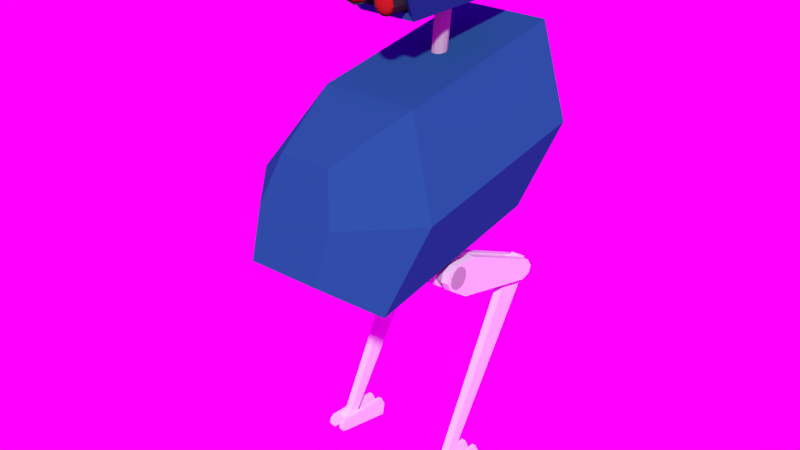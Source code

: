 # Source: Placelv2.blend  (saved by Blender 2.75.0; exported with 4.5.12 LTS)
import bpy
from mathutils import Matrix  # noqa: F401  (used for matrix-valued properties, if any)

bpy.ops.wm.read_factory_settings(use_empty=True)
scene = bpy.context.scene
scene.name = 'Scene'

# ---- collections
col_collection_1 = bpy.data.collections.new('Collection 1'); scene.collection.children.link(col_collection_1)

# ---- images (referenced by path relative to the original .blend; pixels are not part of the script)
import os
ASSET_DIR = os.environ.get("B2B_ASSET_DIR", "")  # directory of the original .blend (textures are referenced by path, not embedded)
HERE = os.path.dirname(os.path.abspath(__file__))  # packed textures are extracted next to this script under _unpacked/

def load_image(name, relpath, width, height, colorspace="sRGB"):
    """Load a texture the original file referenced (path relative to the .blend, or extracted next to this script)."""
    p = next((c for c in (os.path.join(HERE, relpath), os.path.join(ASSET_DIR, relpath)) if relpath and os.path.exists(c)), "")
    if p:
        img = bpy.data.images.load(p, check_existing=True)
        img.name = name
    else:  # same state as the original file: an image datablock whose file is absent (Cycles renders it pink)
        img = bpy.data.images.new(name, width, height)
        img.source = "FILE"
        img.filepath = "//" + (relpath or name)
    img.colorspace_settings.name = colorspace
    return img
img_07_hdr = load_image('07.hdr', '07.hdr', 1024, 1024, 'Linear Rec.709')

# ---- materials (node trees are filled in below, after node groups)
mat_lens = bpy.data.materials.new('Lens')
mat_lens.alpha_threshold = 0.0
mat_lens.roughness = 0.5
mat_dark = bpy.data.materials.new('Dark')
mat_dark.alpha_threshold = 0.0
mat_dark.roughness = 0.5
mat_metal = bpy.data.materials.new('Metal')
mat_metal.alpha_threshold = 0.0
mat_metal.roughness = 0.5
mat_body = bpy.data.materials.new('Body')
mat_body.alpha_threshold = 0.0
mat_body.roughness = 0.5

# ---- material node trees
mat_lens.use_nodes = True; mat_lens.node_tree.nodes.clear()
_N = mat_lens.node_tree.nodes; _L = mat_lens.node_tree.links
n0 = _N.new('ShaderNodeOutputMaterial'); n0.name = 'Material Output'; n0.location = (300, 300)
n1 = _N.new('ShaderNodeBsdfDiffuse'); n1.name = 'Diffuse BSDF'; n1.location = (10, 300)
n1.inputs[0].default_value = (0.3506, 0.01286, 0.01286, 1.0)
_L.new(n1.outputs[0], n0.inputs[0])
n0.is_active_output = True
mat_dark.use_nodes = True; mat_dark.node_tree.nodes.clear()
_N = mat_dark.node_tree.nodes; _L = mat_dark.node_tree.links
n0 = _N.new('ShaderNodeOutputMaterial'); n0.name = 'Material Output'; n0.location = (300, 300)
n1 = _N.new('ShaderNodeBsdfDiffuse'); n1.name = 'Diffuse BSDF'; n1.location = (10, 300)
n1.inputs[0].default_value = (0.0291, 0.0291, 0.0291, 1.0)
_L.new(n1.outputs[0], n0.inputs[0])
n0.is_active_output = True
mat_metal.use_nodes = True; mat_metal.node_tree.nodes.clear()
_N = mat_metal.node_tree.nodes; _L = mat_metal.node_tree.links
n0 = _N.new('ShaderNodeOutputMaterial'); n0.name = 'Material Output'; n0.location = (300, 300)
n1 = _N.new('ShaderNodeBsdfDiffuse'); n1.name = 'Diffuse BSDF'; n1.location = (10, 300)
n1.inputs[0].default_value = (0.4109, 0.4109, 0.4109, 1.0)
_L.new(n1.outputs[0], n0.inputs[0])
n0.is_active_output = True
mat_body.use_nodes = True; mat_body.node_tree.nodes.clear()
_N = mat_body.node_tree.nodes; _L = mat_body.node_tree.links
n0 = _N.new('ShaderNodeOutputMaterial'); n0.name = 'Material Output'; n0.location = (300, 300)
n1 = _N.new('ShaderNodeBsdfDiffuse'); n1.name = 'Diffuse BSDF'; n1.location = (10, 300)
n1.inputs[0].default_value = (0.01732, 0.09246, 0.2266, 1.0)
_L.new(n1.outputs[0], n0.inputs[0])
n0.is_active_output = True

# ---- world
world_world = bpy.data.worlds.new('World'); scene.world = world_world
world_world.use_nodes = True; world_world.node_tree.nodes.clear()
_N = world_world.node_tree.nodes; _L = world_world.node_tree.links
n0 = _N.new('ShaderNodeOutputWorld'); n0.name = 'World Output'; n0.location = (300, 300)
n1 = _N.new('ShaderNodeBackground'); n1.name = 'Background'; n1.location = (10, 300)
n2 = _N.new('ShaderNodeTexEnvironment'); n2.name = 'Environment Texture'; n2.location = (-180, 300)
n2.width = 140
n2.image = img_07_hdr
_L.new(n1.outputs[0], n0.inputs[0])
_L.new(n2.outputs[0], n1.inputs[0])
n0.is_active_output = True
world_world.color = (0.05088, 0.05088, 0.05088)
world_world.use_sun_shadow = False
world_world.sun_shadow_jitter_overblur = 0.0
world_world.cycles.sampling_method = 'MANUAL'
world_world.cycles.sample_map_resolution = 256
world_world.light_settings.ao_factor = 0.3

# ---- meshes
me_cube_003 = bpy.data.meshes.new('Cube.003')
me_cube_003.from_pydata([(0.5188, 1.198, -0.5208), (0.5188, -0.1561, -0.05676), (0.5188, 1.225, -0.4427), (0.5188, -0.1244, 0.03422), (0.5945, 1.198, -0.5208), (0.5945, -0.1561, -0.05676), (0.5945, 1.225, -0.4427), (0.5945, -0.1244, 0.03422), (0.5188, 0.1251, -0.3091), (0.5188, 0.2526, 0.0575), (0.5945, 0.2526, 0.0575), (0.5945, 0.1251, -0.3091), (0.5188, 1.163, -0.353), (0.5945, 1.163, -0.353), (0.5945, 1.094, -0.5523), (0.5188, 1.094, -0.5523), (0.5188, -0.106, -0.1494), (0.5188, -0.02764, 0.0757), (0.5945, -0.02764, 0.0757), (0.5945, -0.106, -0.1494), (0.5993, -0.06524, -2.277), (0.5993, 1.108, -0.2961), (0.5993, 0.01966, -2.328), (0.5993, 1.218, -0.3624), (0.6783, -0.06524, -2.277), (0.6783, 1.108, -0.2961), (0.6783, 0.01966, -2.328), (0.6783, 1.218, -0.3624), (0.5993, 0.9741, -0.349), (0.5993, 1.234, -0.5055), (0.6783, 1.234, -0.5055), (0.6783, 0.9741, -0.349), (0.7582, 0.1251, -0.3091), (0.7582, 0.2526, 0.0575), (0.6824, 0.2526, 0.0575), (0.6824, 0.1251, -0.3091), (0.7582, -0.1244, 0.03422), (0.7582, 1.225, -0.4427), (0.7582, -0.1561, -0.05676), (0.7582, 1.198, -0.5208), (0.6824, -0.1244, 0.03422), (0.6824, 1.225, -0.4427), (0.6824, -0.1561, -0.05676), (0.6824, 1.198, -0.5208), (0.6824, 1.163, -0.353), (0.7582, 1.163, -0.353), (0.7582, 1.094, -0.5523), (0.6824, 1.094, -0.5523), (0.6824, -0.106, -0.1494), (0.6824, -0.02764, 0.0757), (0.7582, -0.02764, 0.0757), (0.7582, -0.106, -0.1494), (0.6853, -0.2052, -2.236), (0.6853, 0.4733, -2.342), (0.6853, -0.2164, -2.289), (0.6853, 0.446, -2.469), (0.7273, -0.2052, -2.236), (0.7273, 0.4733, -2.342), (0.7273, -0.2164, -2.289), (0.7273, 0.446, -2.469), (0.6853, -0.164, -2.206), (0.6853, -0.1912, -2.333), (0.7273, -0.1912, -2.333), (0.7273, -0.164, -2.206), (0.6853, 0.4256, -2.247), (0.6853, 0.381, -2.455), (0.7273, 0.381, -2.455), (0.7273, 0.4256, -2.247), (0.552, -0.2052, -2.236), (0.552, 0.4733, -2.342), (0.552, -0.2164, -2.289), (0.552, 0.446, -2.469), (0.594, -0.2052, -2.236), (0.594, 0.4733, -2.342), (0.594, -0.2164, -2.289), (0.594, 0.446, -2.469), (0.552, -0.164, -2.206), (0.552, -0.1912, -2.333), (0.594, -0.1912, -2.333), (0.594, -0.164, -2.206), (0.552, 0.4256, -2.247), (0.552, 0.381, -2.455), (0.594, 0.381, -2.455), (0.594, 0.4256, -2.247)], [], [(15, 12, 2, 0), (12, 13, 6, 2), (13, 14, 4, 6), (14, 15, 0, 4), (0, 2, 6, 4), (5, 7, 3, 1), (19, 16, 8, 11), (18, 19, 11, 10), (17, 18, 10, 9), (16, 17, 9, 8), (11, 8, 15, 14), (10, 11, 14, 13), (9, 10, 13, 12), (8, 9, 12, 15), (1, 3, 17, 16), (3, 7, 18, 17), (7, 5, 19, 18), (5, 1, 16, 19), (28, 29, 22, 20), (29, 30, 26, 22), (30, 31, 24, 26), (31, 28, 20, 24), (20, 22, 26, 24), (25, 27, 23, 21), (25, 21, 28, 31), (27, 25, 31, 30), (23, 27, 30, 29), (21, 23, 29, 28), (49, 50, 33, 34), (46, 47, 43, 39), (44, 45, 37, 41), (50, 51, 32, 33), (48, 49, 34, 35), (43, 41, 37, 39), (38, 36, 40, 42), (47, 44, 41, 43), (45, 46, 39, 37), (51, 48, 35, 32), (32, 35, 47, 46), (33, 32, 46, 45), (34, 33, 45, 44), (35, 34, 44, 47), (42, 40, 49, 48), (40, 36, 50, 49), (36, 38, 51, 50), (38, 42, 48, 51), (60, 61, 54, 52), (61, 62, 58, 54), (62, 63, 56, 58), (63, 60, 52, 56), (52, 54, 58, 56), (57, 59, 55, 53), (67, 64, 60, 63), (66, 67, 63, 62), (65, 66, 62, 61), (64, 65, 61, 60), (53, 55, 65, 64), (55, 59, 66, 65), (59, 57, 67, 66), (57, 53, 64, 67), (76, 77, 70, 68), (77, 78, 74, 70), (78, 79, 72, 74), (79, 76, 68, 72), (68, 70, 74, 72), (73, 75, 71, 69), (83, 80, 76, 79), (82, 83, 79, 78), (81, 82, 78, 77), (80, 81, 77, 76), (69, 71, 81, 80), (71, 75, 82, 81), (75, 73, 83, 82), (73, 69, 80, 83)])
me_cube_003.use_remesh_preserve_volume = False
me_cube_003.use_remesh_preserve_attributes = False
me_cube_003.use_mirror_vertex_groups = False
me_cube_003.update()
me_cube = bpy.data.meshes.new('Cube')
me_cube.from_pydata([(-0.1451, -0.4579, 5.171), (-0.1837, -0.4515, 5.171), (-0.2183, -0.4412, 5.171), (-0.2473, -0.4275, 5.171), (-0.2691, -0.4111, 5.171), (-0.2826, -0.3928, 5.171), (-0.1396, -0.4579, 5.191), (-0.1731, -0.4515, 5.21), (-0.2031, -0.4413, 5.228), (-0.2281, -0.4276, 5.242), (-0.247, -0.4112, 5.253), (-0.2587, -0.3929, 5.26), (-0.1247, -0.4579, 5.206), (-0.144, -0.4516, 5.239), (-0.1614, -0.4413, 5.269), (-0.1758, -0.4276, 5.294), (-0.1867, -0.4112, 5.313), (-0.1935, -0.3929, 5.325), (-0.1044, -0.4579, 5.211), (-0.1044, -0.4516, 5.25), (-0.1044, -0.4413, 5.285), (-0.1044, -0.4276, 5.313), (-0.1044, -0.4112, 5.335), (-0.1044, -0.393, 5.349), (-0.1044, -0.3737, 5.353), (-0.08405, -0.4579, 5.206), (-0.06473, -0.4516, 5.239), (-0.04741, -0.4413, 5.269), (-0.03294, -0.4276, 5.294), (-0.02205, -0.4112, 5.313), (-0.01529, -0.3929, 5.325), (-0.013, -0.3737, 5.329), (-0.06916, -0.4579, 5.191), (-0.03571, -0.4515, 5.21), (-0.005695, -0.4413, 5.228), (0.01937, -0.4276, 5.242), (0.03823, -0.4112, 5.253), (0.04993, -0.3929, 5.26), (-0.06371, -0.4579, 5.171), (-0.02508, -0.4515, 5.171), (0.009572, -0.4412, 5.171), (0.03851, -0.4275, 5.171), (0.06029, -0.4111, 5.171), (0.0738, -0.3928, 5.171), (-0.06916, -0.4579, 5.15), (-0.03571, -0.4515, 5.131), (-0.005695, -0.4412, 5.114), (0.01937, -0.4275, 5.099), (0.03823, -0.4111, 5.088), (0.04993, -0.3928, 5.082), (0.0539, -0.3735, 5.079), (-0.08405, -0.4579, 5.135), (-0.06473, -0.4515, 5.102), (-0.04741, -0.4411, 5.072), (-0.03294, -0.4274, 5.047), (-0.02205, -0.411, 5.028), (-0.01529, -0.3927, 5.016), (-0.013, -0.3735, 5.012), (-0.1044, -0.4579, 5.13), (-0.1044, -0.4515, 5.091), (-0.1044, -0.4411, 5.057), (-0.1044, -0.4274, 5.028), (-0.1044, -0.411, 5.006), (-0.1044, -0.3927, 4.992), (-0.1044, -0.3735, 4.988), (-0.1247, -0.4579, 5.135), (-0.144, -0.4515, 5.102), (-0.1614, -0.4411, 5.072), (-0.1758, -0.4274, 5.047), (-0.1867, -0.411, 5.028), (-0.1935, -0.3927, 5.016), (-0.1169, -0.4579, 5.149), (-0.1396, -0.4579, 5.15), (-0.1731, -0.4515, 5.131), (-0.2031, -0.4412, 5.114), (-0.2281, -0.4275, 5.099), (-0.247, -0.4111, 5.088), (-0.2587, -0.3928, 5.082), (-0.1044, 0.02862, 5.374), (-0.002616, 0.02864, 5.347), (0.07188, 0.02869, 5.273), (0.09915, 0.02877, 5.171), (0.07188, 0.02884, 5.069), (-0.002616, 0.02889, 4.995), (-0.1044, 0.02891, 4.967), (-0.2062, 0.02889, 4.995), (-0.2807, 0.02884, 5.069), (-0.3079, 0.02877, 5.171), (-0.2807, 0.02869, 5.273), (-0.2062, 0.02864, 5.347), (-0.2872, -0.3736, 5.171), (-0.2627, -0.3737, 5.262), (-0.1958, -0.3737, 5.329), (0.0539, -0.3737, 5.262), (0.07839, -0.3736, 5.171), (-0.1958, -0.3735, 5.012), (-0.2627, -0.3735, 5.079), (-0.1044, -0.3974, 5.374), (-0.002562, -0.3974, 5.347), (0.07198, -0.3973, 5.272), (0.09926, -0.3972, 5.171), (0.07198, -0.3972, 5.069), (-0.002563, -0.3971, 4.994), (-0.1044, -0.3971, 4.967), (-0.2062, -0.3971, 4.994), (-0.2807, -0.3972, 5.069), (-0.308, -0.3972, 5.171), (-0.2807, -0.3973, 5.272), (-0.2062, -0.3974, 5.347), (0.147, -0.3765, 5.018), (0.1262, -0.3718, 5.022), (0.1074, -0.3643, 5.025), (0.09179, -0.3542, 5.028), (0.07998, -0.3421, 5.03), (0.07262, -0.3285, 5.031), (0.1518, -0.3765, 5.029), (0.1355, -0.3718, 5.042), (0.1208, -0.3643, 5.054), (0.1086, -0.3541, 5.064), (0.09935, -0.342, 5.072), (0.09358, -0.3284, 5.077), (0.1612, -0.3764, 5.035), (0.1538, -0.3717, 5.055), (0.1471, -0.3641, 5.073), (0.1415, -0.354, 5.088), (0.1373, -0.3418, 5.099), (0.1347, -0.3282, 5.106), (0.1726, -0.3764, 5.037), (0.1761, -0.3716, 5.057), (0.1792, -0.3639, 5.076), (0.1818, -0.3538, 5.092), (0.1837, -0.3416, 5.103), (0.1848, -0.328, 5.111), (0.1852, -0.3136, 5.113), (0.1965, -0.3715, 5.048), (0.2085, -0.3637, 5.063), (0.2185, -0.3535, 5.075), (0.2261, -0.3413, 5.084), (0.2307, -0.3277, 5.09), (0.2322, -0.3133, 5.092), (0.1898, -0.3762, 5.022), (0.2095, -0.3714, 5.03), (0.2272, -0.3636, 5.036), (0.242, -0.3533, 5.042), (0.2531, -0.3411, 5.046), (0.2599, -0.3274, 5.049), (0.1908, -0.3762, 5.011), (0.2116, -0.3713, 5.007), (0.2303, -0.3636, 5.004), (0.2458, -0.3533, 5.002), (0.2575, -0.341, 5.0), (0.2647, -0.3274, 4.999), (0.1861, -0.3762, 5.0), (0.2023, -0.3714, 4.987), (0.2169, -0.3636, 4.975), (0.229, -0.3533, 4.965), (0.2381, -0.3411, 4.957), (0.2437, -0.3274, 4.953), (0.2456, -0.3131, 4.951), (0.1767, -0.3763, 4.994), (0.184, -0.3715, 4.974), (0.1906, -0.3637, 4.956), (0.1961, -0.3535, 4.941), (0.2001, -0.3413, 4.93), (0.2026, -0.3276, 4.923), (0.2034, -0.3133, 4.921), (0.1652, -0.3763, 4.993), (0.1617, -0.3716, 4.972), (0.1585, -0.3639, 4.953), (0.1558, -0.3537, 4.938), (0.1538, -0.3415, 4.926), (0.1525, -0.3279, 4.919), (0.152, -0.3136, 4.916), (0.1548, -0.3764, 4.998), (0.1413, -0.3717, 4.981), (0.1292, -0.3641, 4.967), (0.1191, -0.354, 4.954), (0.1114, -0.3418, 4.945), (0.1066, -0.3282, 4.94), (-0.09186, -0.4579, 5.192), (0.1481, -0.3765, 5.007), (0.1283, -0.3718, 5.0), (0.1105, -0.3642, 4.993), (0.09562, -0.3541, 4.987), (0.08439, -0.342, 4.983), (0.07739, -0.3284, 4.981), (0.1853, -0.01425, 5.125), (0.2377, -0.01392, 5.101), (0.2711, -0.01367, 5.054), (0.2765, -0.01357, 4.997), (0.2526, -0.01365, 4.944), (0.2057, -0.01388, 4.911), (0.1483, -0.01421, 4.905), (0.09597, -0.01454, 4.929), (0.06259, -0.01479, 4.976), (0.05713, -0.01489, 5.034), (0.08107, -0.01482, 5.086), (0.128, -0.01458, 5.119), (0.07007, -0.3142, 5.031), (0.09156, -0.3141, 5.078), (0.1337, -0.3139, 5.108), (0.2622, -0.3131, 5.05), (0.2671, -0.313, 4.998), (0.1049, -0.3139, 4.938), (0.07496, -0.3141, 4.98), (0.1872, -0.3312, 5.124), (0.2396, -0.3309, 5.1), (0.273, -0.3306, 5.054), (0.2784, -0.3305, 4.996), (0.2545, -0.3306, 4.944), (0.2075, -0.3309, 4.91), (0.1502, -0.3312, 4.905), (0.09777, -0.3315, 4.929), (0.06438, -0.3318, 4.976), (0.05892, -0.3319, 5.033), (0.08287, -0.3318, 5.086), (0.1298, -0.3316, 5.119), (0.1361, -0.3579, 5.27), (0.1211, -0.3491, 5.27), (0.1086, -0.3373, 5.27), (0.09919, -0.3232, 5.27), (0.09334, -0.3075, 5.27), (0.1552, -0.3634, 5.279), (0.1407, -0.3579, 5.287), (0.1277, -0.3491, 5.295), (0.1169, -0.3373, 5.301), (0.1087, -0.3233, 5.306), (0.1037, -0.3076, 5.309), (0.1533, -0.3579, 5.3), (0.1458, -0.3491, 5.313), (0.1395, -0.3374, 5.324), (0.1348, -0.3233, 5.332), (0.1319, -0.3076, 5.337), (0.1704, -0.3579, 5.305), (0.1704, -0.3491, 5.32), (0.1704, -0.3374, 5.332), (0.1704, -0.3233, 5.341), (0.1704, -0.3076, 5.347), (0.1704, -0.2911, 5.349), (0.1876, -0.3579, 5.3), (0.1951, -0.3491, 5.313), (0.2013, -0.3374, 5.324), (0.206, -0.3233, 5.332), (0.209, -0.3076, 5.337), (0.2099, -0.2911, 5.339), (0.2001, -0.3579, 5.287), (0.2131, -0.3491, 5.295), (0.2239, -0.3373, 5.301), (0.2321, -0.3233, 5.306), (0.2372, -0.3076, 5.309), (0.2047, -0.3579, 5.27), (0.2197, -0.3491, 5.27), (0.2322, -0.3373, 5.27), (0.2416, -0.3232, 5.27), (0.2475, -0.3075, 5.27), (0.1856, -0.3634, 5.261), (0.2001, -0.3579, 5.253), (0.2131, -0.3491, 5.246), (0.2239, -0.3373, 5.239), (0.2321, -0.3232, 5.235), (0.2372, -0.3075, 5.232), (0.2389, -0.291, 5.231), (0.1876, -0.3579, 5.241), (0.1951, -0.349, 5.228), (0.2013, -0.3373, 5.217), (0.206, -0.3232, 5.209), (0.209, -0.3075, 5.204), (0.2099, -0.291, 5.202), (0.1704, -0.3634, 5.253), (0.1704, -0.3579, 5.236), (0.1704, -0.349, 5.221), (0.1704, -0.3373, 5.208), (0.1704, -0.3232, 5.199), (0.1704, -0.3075, 5.193), (0.1704, -0.291, 5.191), (0.1533, -0.3579, 5.241), (0.1458, -0.349, 5.228), (0.1395, -0.3373, 5.217), (0.1348, -0.3232, 5.209), (0.1319, -0.3075, 5.204), (-0.1044, -0.4579, 5.171), (0.1552, -0.3634, 5.261), (0.1407, -0.3579, 5.253), (0.1277, -0.3491, 5.246), (0.1169, -0.3373, 5.239), (0.1087, -0.3232, 5.235), (0.1037, -0.3075, 5.232), (0.1704, 0.05432, 5.359), (0.2144, 0.05432, 5.347), (0.2467, 0.05435, 5.315), (0.2585, 0.05438, 5.271), (0.2467, 0.05441, 5.226), (0.2144, 0.05443, 5.194), (0.1704, 0.05444, 5.182), (0.1264, 0.05443, 5.194), (0.09417, 0.05441, 5.226), (0.08238, 0.05438, 5.271), (0.09417, 0.05435, 5.315), (0.1264, 0.05432, 5.347), (0.09136, -0.291, 5.27), (0.102, -0.2911, 5.31), (0.1309, -0.2911, 5.339), (0.2389, -0.2911, 5.31), (0.2495, -0.291, 5.27), (0.1309, -0.291, 5.202), (0.102, -0.291, 5.231), (0.1704, -0.3114, 5.358), (0.2145, -0.3114, 5.347), (0.2467, -0.3114, 5.314), (0.2585, -0.3113, 5.27), (0.2467, -0.3113, 5.226), (0.2145, -0.3113, 5.194), (0.1704, -0.3113, 5.182), (0.1264, -0.3113, 5.194), (0.09413, -0.3113, 5.226), (0.08233, -0.3113, 5.27), (0.09413, -0.3114, 5.314), (0.1264, -0.3114, 5.347), (-0.238, -0.09966, 4.892), (-0.238, -0.3072, 5.368), (-0.3, 1.33, 4.831), (-0.3, 1.329, 5.431), (0.238, -0.09966, 4.892), (0.238, -0.3072, 5.368), (0.3, 1.33, 4.831), (0.3, 1.329, 5.431), (-0.3, -0.09962, 4.83), (-0.3, -0.3073, 5.43), (0.3, -0.3073, 5.43), (0.3, -0.09962, 4.83), (-0.4243, -0.2705, 5.13), (-0.4243, 1.432, 5.131), (0.4243, 1.432, 5.131), (0.4243, -0.2705, 5.13), (-0.345, -0.2705, 5.13), (0.345, -0.2705, 5.13), (-0.345, -0.05761, 5.13), (-0.238, -0.05778, 5.368), (0.345, -0.05761, 5.13), (0.238, -0.05745, 4.892), (0.238, -0.05778, 5.368), (-0.238, -0.05745, 4.892), (2.287e-09, 0.7198, 4.346), (2.287e-09, 0.7863, 4.83), (0.03837, 0.7097, 4.344), (0.03837, 0.776, 4.83), (0.06646, 0.682, 4.339), (0.06646, 0.748, 4.83), (0.07674, 0.6441, 4.333), (0.07674, 0.7096, 4.83), (0.06646, 0.6063, 4.327), (0.06646, 0.6712, 4.83), (0.03837, 0.5786, 4.322), (0.03837, 0.6431, 4.83), (1.387e-08, 0.5684, 4.32), (1.387e-08, 0.6328, 4.83), (-0.03837, 0.5786, 4.322), (-0.03837, 0.6431, 4.83), (-0.06646, 0.6063, 4.327), (-0.06646, 0.6712, 4.83), (-0.07674, 0.6441, 4.333), (-0.07674, 0.7096, 4.83), (-0.06646, 0.682, 4.339), (-0.06646, 0.748, 4.83), (-0.03837, 0.7097, 4.344), (-0.03837, 0.776, 4.83), (-0.3675, -1.472, 2.893), (-0.2673, -1.156, 3.836), (-0.6789, 1.008, 3.0), (-0.4498, 1.573, 4.361), (0.3675, -1.472, 2.893), (0.2673, -1.156, 3.836), (0.6789, 1.008, 3.0), (0.4498, 1.573, 4.361), (-0.4922, 0.6441, 4.333), (-0.393, -0.03384, 2.69), (0.4922, 0.6441, 4.333), (0.393, -0.03384, 2.69), (-0.393, -0.3107, 2.644), (-0.4922, -0.3422, 4.168), (0.4922, -0.3422, 4.168), (0.393, -0.3107, 2.644), (-0.4922, 1.63, 4.498), (-0.393, 0.243, 2.736), (0.4922, 1.63, 4.498), (0.393, 0.243, 2.736), (-1.076e-09, 1.63, 4.498), (-1.076e-09, 0.2415, 2.745), (-1.076e-09, -0.3422, 4.168), (-1.076e-09, -0.3122, 2.652), (-1.076e-09, 0.6441, 4.333), (-1.076e-09, -1.156, 3.836), (-1.076e-09, -1.472, 2.893), (-1.076e-09, 1.573, 4.361), (-1.076e-09, 1.008, 3.0), (-0.979, -0.6819, 3.351), (-0.979, 1.291, 3.681), (0.979, 1.291, 3.681), (0.979, -0.6819, 3.351), (0.979, 0.3044, 3.516), (-0.979, 0.3044, 3.516), (-0.4044, -1.314, 3.365), (0.4044, -1.314, 3.365), (-0.8736, 1.291, 3.681), (0.8736, 1.291, 3.681), (-1.076e-09, -1.314, 3.365), (-0.8736, 0.8193, 3.602), (-0.6789, 0.5366, 2.922), (-1.076e-09, 1.102, 4.282), (0.4498, 1.102, 4.282), (0.8736, 0.8193, 3.602), (0.6789, 0.5366, 2.922), (-1.076e-09, 0.5366, 2.922), (-0.4498, 1.102, 4.282), (-1.076e-09, 0.8193, 3.602), (-0.7428, -0.03534, 2.699), (-0.7428, -1.022, 2.534), (-1.076e-09, 0.951, 2.863), (-0.7428, 0.951, 2.863), (0.7428, -0.03534, 2.699), (0.7428, 0.951, 2.863), (-1.076e-09, -1.022, 2.534), (0.7428, -1.022, 2.534), (0.0, 0.02644, 2.329), (0.4461, 0.02421, 2.342), (-0.4461, 0.02421, 2.342), (0.0, -0.2686, 2.392), (0.0, 0.2851, 2.484), (-0.4705, -0.2698, 2.398), (-0.4705, 0.284, 2.491), (0.4705, 0.284, 2.491), (0.4705, -0.2698, 2.398), (-0.7689, -0.01863, 2.599), (0.7689, -0.01863, 2.599), (-0.7689, 0.03965, 2.593), (0.7689, 0.03965, 2.593), (-0.7689, 0.0873, 2.559), (0.7689, 0.0873, 2.559), (-0.7689, 0.1116, 2.506), (0.7689, 0.1116, 2.506), (-0.7689, 0.1059, 2.447), (0.7689, 0.1059, 2.447), (-0.7689, 0.07191, 2.4), (0.7689, 0.07191, 2.4), (-0.7689, 0.01863, 2.376), (0.7689, 0.01863, 2.376), (-0.7689, -0.03965, 2.381), (0.7689, -0.03965, 2.381), (-0.7689, -0.0873, 2.415), (0.7689, -0.0873, 2.415), (-0.7689, -0.1116, 2.468), (0.7689, -0.1116, 2.468), (-0.7689, -0.1059, 2.527), (0.7689, -0.1059, 2.527), (-0.7689, -0.07191, 2.574), (0.7689, -0.07191, 2.574), (0.1777, -0.3763, 5.025), (0.1689, -0.3764, 5.015), (0.1758, -0.3634, 5.28), (0.1704, -0.3634, 5.27)], [], [(4, 3, 9, 10), (5, 4, 10, 11), (1, 0, 6, 7), (2, 1, 7, 8), (3, 2, 8, 9), (11, 10, 16, 17), (7, 6, 12, 13), (8, 7, 13, 14), (9, 8, 14, 15), (10, 9, 15, 16), (13, 12, 18, 19), (14, 13, 19, 20), (15, 14, 20, 21), (16, 15, 21, 22), (17, 16, 22, 23), (24, 23, 30, 31), (19, 18, 25, 26), (20, 19, 26, 27), (21, 20, 27, 28), (22, 21, 28, 29), (23, 22, 29, 30), (26, 25, 32, 33), (27, 26, 33, 34), (28, 27, 34, 35), (29, 28, 35, 36), (30, 29, 36, 37), (33, 32, 38, 39), (34, 33, 39, 40), (35, 34, 40, 41), (36, 35, 41, 42), (37, 36, 42, 43), (39, 38, 44, 45), (40, 39, 45, 46), (41, 40, 46, 47), (42, 41, 47, 48), (43, 42, 48, 49), (45, 44, 51, 52), (46, 45, 52, 53), (47, 46, 53, 54), (48, 47, 54, 55), (49, 48, 55, 56), (50, 49, 56, 57), (53, 52, 59, 60), (54, 53, 60, 61), (55, 54, 61, 62), (56, 55, 62, 63), (57, 56, 63, 64), (52, 51, 58, 59), (61, 60, 67, 68), (62, 61, 68, 69), (63, 62, 69, 70), (59, 58, 65, 66), (60, 59, 66, 67), (68, 67, 74, 75), (69, 68, 75, 76), (70, 69, 76, 77), (66, 65, 72, 73), (67, 66, 73, 74), (76, 75, 3, 4), (77, 76, 4, 5), (73, 72, 0, 1), (74, 73, 1, 2), (75, 74, 2, 3), (97, 24, 31, 98), (101, 50, 57, 102), (102, 57, 64, 103), (88, 107, 108, 89), (89, 108, 97, 78), (87, 106, 107, 88), (86, 105, 106, 87), (85, 104, 105, 86), (84, 103, 104, 85), (83, 102, 103, 84), (82, 101, 102, 83), (81, 100, 101, 82), (80, 99, 100, 81), (79, 98, 99, 80), (78, 97, 98, 79), (90, 5, 11, 91), (91, 11, 17, 92), (92, 17, 23, 24), (31, 30, 37, 93), (93, 37, 43, 94), (94, 43, 49, 50), (64, 63, 70, 95), (95, 70, 77, 96), (96, 77, 5, 90), (98, 31, 93, 99), (99, 93, 94, 100), (100, 94, 50, 101), (103, 64, 95, 104), (104, 95, 96, 105), (105, 96, 90, 106), (106, 90, 91, 107), (108, 92, 24, 97), (107, 91, 92, 108), (113, 112, 118, 119), (114, 113, 119, 120), (110, 109, 115, 116), (111, 110, 116, 117), (112, 111, 117, 118), (120, 119, 125, 126), (116, 115, 121, 122), (117, 116, 122, 123), (118, 117, 123, 124), (119, 118, 124, 125), (122, 121, 127, 128), (123, 122, 128, 129), (124, 123, 129, 130), (125, 124, 130, 131), (126, 125, 131, 132), (133, 132, 138, 139), (129, 128, 134, 135), (130, 129, 135, 136), (131, 130, 136, 137), (132, 131, 137, 138), (135, 134, 141, 142), (136, 135, 142, 143), (137, 136, 143, 144), (138, 137, 144, 145), (141, 140, 146, 147), (142, 141, 147, 148), (143, 142, 148, 149), (144, 143, 149, 150), (145, 144, 150, 151), (147, 146, 152, 153), (148, 147, 153, 154), (149, 148, 154, 155), (150, 149, 155, 156), (151, 150, 156, 157), (153, 152, 159, 160), (154, 153, 160, 161), (155, 154, 161, 162), (156, 155, 162, 163), (157, 156, 163, 164), (158, 157, 164, 165), (161, 160, 167, 168), (162, 161, 168, 169), (163, 162, 169, 170), (164, 163, 170, 171), (165, 164, 171, 172), (160, 159, 166, 167), (169, 168, 175, 176), (170, 169, 176, 177), (171, 170, 177, 178), (167, 166, 173, 174), (168, 167, 174, 175), (176, 175, 182, 183), (177, 176, 183, 184), (178, 177, 184, 185), (174, 173, 180, 181), (175, 174, 181, 182), (121, 115, 457, 456), (71, 65, 58, 51), (280, 71, 51, 44), (179, 280, 44, 38), (25, 179, 38, 32), (0, 72, 65, 71), (6, 0, 71, 280), (12, 6, 280, 179), (18, 12, 179, 25), (184, 183, 112, 113), (185, 184, 113, 114), (181, 180, 109, 110), (182, 181, 110, 111), (183, 182, 111, 112), (205, 133, 139, 206), (209, 158, 165, 210), (210, 165, 172, 211), (196, 215, 216, 197), (197, 216, 205, 186), (195, 214, 215, 196), (194, 213, 214, 195), (193, 212, 213, 194), (192, 211, 212, 193), (191, 210, 211, 192), (190, 209, 210, 191), (189, 208, 209, 190), (188, 207, 208, 189), (187, 206, 207, 188), (186, 205, 206, 187), (198, 114, 120, 199), (199, 120, 126, 200), (200, 126, 132, 133), (139, 138, 145, 201), (201, 145, 151, 202), (202, 151, 157, 158), (172, 171, 178, 203), (203, 178, 185, 204), (204, 185, 114, 198), (206, 139, 201, 207), (207, 201, 202, 208), (208, 202, 158, 209), (211, 172, 203, 212), (212, 203, 204, 213), (213, 204, 198, 214), (214, 198, 199, 215), (216, 200, 133, 205), (215, 199, 200, 216), (220, 219, 225, 226), (221, 220, 226, 227), (218, 217, 223, 224), (219, 218, 224, 225), (227, 226, 231, 232), (224, 223, 228, 229), (225, 224, 229, 230), (226, 225, 230, 231), (229, 228, 233, 234), (230, 229, 234, 235), (231, 230, 235, 236), (232, 231, 236, 237), (238, 237, 243, 244), (234, 233, 239, 240), (235, 234, 240, 241), (236, 235, 241, 242), (237, 236, 242, 243), (240, 239, 245, 246), (241, 240, 246, 247), (242, 241, 247, 248), (243, 242, 248, 249), (246, 245, 250, 251), (247, 246, 251, 252), (248, 247, 252, 253), (249, 248, 253, 254), (251, 250, 256, 257), (252, 251, 257, 258), (253, 252, 258, 259), (254, 253, 259, 260), (257, 256, 262, 263), (258, 257, 263, 264), (259, 258, 264, 265), (260, 259, 265, 266), (261, 260, 266, 267), (263, 262, 269, 270), (264, 263, 270, 271), (265, 264, 271, 272), (266, 265, 272, 273), (267, 266, 273, 274), (271, 270, 276, 277), (272, 271, 277, 278), (273, 272, 278, 279), (270, 269, 275, 276), (277, 276, 283, 284), (278, 277, 284, 285), (279, 278, 285, 286), (276, 275, 282, 283), (456, 457, 152, 146), (285, 284, 219, 220), (286, 285, 220, 221), (283, 282, 217, 218), (284, 283, 218, 219), (306, 238, 244, 307), (310, 261, 267, 311), (311, 267, 274, 312), (297, 316, 317, 298), (298, 317, 306, 287), (296, 315, 316, 297), (295, 314, 315, 296), (294, 313, 314, 295), (293, 312, 313, 294), (292, 311, 312, 293), (291, 310, 311, 292), (290, 309, 310, 291), (289, 308, 309, 290), (288, 307, 308, 289), (287, 306, 307, 288), (299, 221, 227, 300), (300, 227, 232, 301), (301, 232, 237, 238), (244, 243, 249, 302), (302, 249, 254, 303), (303, 254, 260, 261), (274, 273, 279, 304), (304, 279, 286, 305), (305, 286, 221, 299), (307, 244, 302, 308), (308, 302, 303, 309), (309, 303, 261, 310), (312, 274, 304, 313), (313, 304, 305, 314), (314, 305, 299, 315), (315, 299, 300, 316), (317, 301, 238, 306), (316, 300, 301, 317), (330, 331, 320, 326), (331, 332, 324, 320), (332, 333, 329, 324), (323, 319, 337, 340), (326, 320, 324, 329), (328, 325, 321, 327), (334, 319, 327, 330), (335, 322, 329, 333), (319, 323, 328, 327), (322, 318, 326, 329), (323, 335, 333, 328), (318, 334, 330, 326), (335, 323, 340, 338), (325, 328, 333, 332), (321, 325, 332, 331), (327, 321, 331, 330), (338, 336, 341, 339), (340, 337, 336, 338), (319, 334, 336, 337), (318, 322, 339, 341), (334, 318, 341, 336), (322, 335, 338, 339), (342, 343, 345, 344), (344, 345, 347, 346), (346, 347, 349, 348), (348, 349, 351, 350), (350, 351, 353, 352), (352, 353, 355, 354), (354, 355, 357, 356), (356, 357, 359, 358), (358, 359, 361, 360), (360, 361, 363, 362), (364, 365, 343, 342), (362, 363, 365, 364), (400, 396, 418, 415), (403, 369, 413, 406), (399, 398, 422, 419), (405, 401, 366, 392), (383, 387, 427, 429), (390, 386, 382, 374), (388, 390, 374, 379), (381, 389, 426, 431), (397, 399, 419, 420), (395, 400, 415, 416), (401, 367, 379, 395), (402, 370, 422, 398), (391, 371, 380, 388), (392, 366, 416, 421), (403, 368, 418, 396), (393, 369, 382, 386), (404, 373, 384, 397), (394, 372, 420, 417), (368, 394, 417, 418), (373, 393, 386, 384), (370, 392, 421, 422), (367, 391, 388, 379), (377, 381, 431, 424), (380, 376, 390, 388), (376, 384, 386, 390), (389, 378, 428, 426), (402, 405, 392, 370), (369, 393, 408, 413), (368, 403, 406, 407), (371, 391, 405, 402), (372, 404, 397, 420), (369, 403, 396, 382), (371, 402, 398, 380), (366, 401, 395, 416), (379, 374, 400, 395), (384, 376, 399, 397), (391, 367, 401, 405), (376, 380, 398, 399), (404, 372, 411, 410), (374, 382, 396, 400), (414, 410, 411, 412), (406, 414, 412, 407), (413, 408, 414, 406), (408, 409, 410, 414), (394, 368, 407, 412), (393, 373, 409, 408), (372, 394, 412, 411), (373, 404, 410, 409), (375, 378, 416, 415), (387, 383, 418, 417), (377, 385, 420, 419), (389, 381, 422, 421), (383, 375, 415, 418), (381, 377, 419, 422), (385, 387, 417, 420), (378, 389, 421, 416), (423, 427, 430, 424), (426, 423, 424, 431), (428, 425, 423, 426), (425, 429, 427, 423), (387, 385, 430, 427), (375, 383, 429, 425), (385, 377, 424, 430), (378, 375, 425, 428), (432, 433, 435, 434), (434, 435, 437, 436), (436, 437, 439, 438), (438, 439, 441, 440), (440, 441, 443, 442), (442, 443, 445, 444), (444, 445, 447, 446), (446, 447, 449, 448), (448, 449, 451, 450), (450, 451, 453, 452), (435, 433, 455, 453, 451, 449, 447, 445, 443, 441, 439, 437), (454, 455, 433, 432), (452, 453, 455, 454), (432, 434, 436, 438, 440, 442, 444, 446, 448, 450, 452, 454), (128, 127, 456, 134), (134, 456, 140, 141), (127, 121, 456), (115, 109, 173, 457), (109, 180, 173), (217, 281, 222, 223), (223, 222, 228), (228, 222, 458, 233), (233, 458, 239), (239, 458, 245), (245, 458, 255, 250), (250, 255, 256), (256, 255, 268, 262), (262, 268, 269), (269, 268, 281, 275), (275, 281, 282), (458, 459, 255), (222, 281, 459), (222, 459, 458), (173, 166, 159), (457, 173, 159, 152), (456, 146, 140), (459, 281, 268, 255), (282, 281, 217)])
me_cube.polygons.foreach_set('material_index', [0, 0, 0, 0, 0, 0, 0, 0, 0, 0, 0, 0, 0, 0, 0, 0, 0, 0, 0, 0, 0, 0, 0, 0, 0, 0, 0, 0, 0, 0, 0, 0, 0, 0, 0, 0, 0, 0, 0, 0, 0, 0, 0, 0, 0, 0, 0, 0, 0, 0, 0, 0, 0, 0, 0, 0, 0, 0, 0, 0, 0, 0, 0, 1, 1, 1, 1, 1, 1, 1, 1, 1, 1, 1, 1, 1, 1, 1, 0, 0, 0, 0, 0, 0, 0, 0, 0, 1, 1, 1, 1, 1, 1, 1, 1, 1, 0, 0, 0, 0, 0, 0, 0, 0, 0, 0, 0, 0, 0, 0, 0, 0, 0, 0, 0, 0, 0, 0, 0, 0, 0, 0, 0, 0, 0, 0, 0, 0, 0, 0, 0, 0, 0, 0, 0, 0, 0, 0, 0, 0, 0, 0, 0, 0, 0, 0, 0, 0, 0, 0, 0, 0, 0, 0, 0, 0, 0, 0, 0, 0, 0, 0, 0, 0, 0, 0, 1, 1, 1, 1, 1, 1, 1, 1, 1, 1, 1, 1, 1, 1, 1, 0, 0, 0, 0, 0, 0, 0, 0, 0, 1, 1, 1, 1, 1, 1, 1, 1, 1, 0, 0, 0, 0, 0, 0, 0, 0, 0, 0, 0, 0, 0, 0, 0, 0, 0, 0, 0, 0, 0, 0, 0, 0, 0, 0, 0, 0, 0, 0, 0, 0, 0, 0, 0, 0, 0, 0, 0, 0, 0, 0, 0, 0, 0, 0, 0, 0, 0, 0, 0, 0, 1, 1, 1, 1, 1, 1, 1, 1, 1, 1, 1, 1, 1, 1, 1, 0, 0, 0, 0, 0, 0, 0, 0, 0, 1, 1, 1, 1, 1, 1, 1, 1, 1, 3, 3, 3, 3, 3, 3, 3, 3, 3, 3, 3, 3, 3, 3, 3, 3, 1, 1, 3, 3, 3, 3, 2, 2, 2, 2, 2, 2, 2, 2, 2, 2, 2, 2, 3, 3, 3, 3, 3, 3, 3, 3, 3, 3, 3, 3, 3, 3, 3, 3, 3, 3, 3, 3, 3, 3, 3, 3, 3, 3, 3, 3, 3, 3, 3, 3, 3, 3, 3, 3, 3, 3, 3, 3, 3, 3, 3, 3, 3, 3, 3, 3, 3, 3, 3, 3, 3, 3, 3, 3, 3, 3, 3, 3, 3, 3, 3, 3, 2, 2, 2, 2, 2, 2, 2, 2, 2, 2, 2, 2, 2, 2, 0, 0, 0, 0, 0, 0, 0, 0, 0, 0, 0, 0, 0, 0, 0, 0, 0, 0, 0, 0, 0, 0, 0, 0])
me_cube.materials.append(mat_lens)
me_cube.materials.append(mat_dark)
me_cube.materials.append(mat_metal)
me_cube.materials.append(mat_body)
me_cube.use_remesh_preserve_volume = False
me_cube.use_remesh_preserve_attributes = False
me_cube.use_mirror_vertex_groups = False
me_cube.update()

# ---- objects
ob_cube_001 = bpy.data.objects.new('Cube.001', me_cube_003)
ob_cube = bpy.data.objects.new('Cube', me_cube)

# ---- transforms, parenting, visibility, modifiers, constraints
ob_cube_001.location = (0.0, 0.0, 2.542)
ob_cube_001.lineart.crease_threshold = 0.0
_m = ob_cube_001.modifiers.new('Mirror', 'MIRROR')
ob_cube.location = (0.0, 0.0, 0.0)
ob_cube.lineart.crease_threshold = 0.0
_vg = ob_cube.vertex_groups.new(name='Lens')
_vg = ob_cube.vertex_groups.new(name='LenseTubes')
_vg = ob_cube.vertex_groups.new(name='Neck')

# ---- collection membership
col_collection_1.objects.link(ob_cube_001)
col_collection_1.objects.link(ob_cube)

# ---- scene / render settings (as saved in the file)
scene.frame_start = 1; scene.frame_end = 250; scene.frame_set(1)
scene.render.engine = 'CYCLES'
scene.render.resolution_percentage = 25
scene.render.dither_intensity = 0.0
scene.cycles.use_denoising = False
scene.cycles.samples = 50
scene.cycles.sampling_pattern = 'TABULATED_SOBOL'
scene.cycles.light_sampling_threshold = 0.0
scene.cycles.use_adaptive_sampling = False
scene.cycles.use_light_tree = False
scene.cycles.blur_glossy = 0.0
scene.cycles.pixel_filter_type = 'GAUSSIAN'
scene.cycles.sample_clamp_direct = 1.0
scene.cycles.sample_clamp_indirect = 1.0
scene.cycles.debug_bvh_type = 'STATIC_BVH'
scene.view_settings.view_transform = 'Standard'
bpy.context.view_layer.update()

# ---- added for rendering (the .blend has no active camera and no usable light): camera, sun
cam_auto = bpy.data.cameras.new('AutoCamera')
cam_auto.lens = 50.0
cam_auto.sensor_width = 36.0
cam_auto.clip_end = 1000.0
ob_auto_camera = bpy.data.objects.new('AutoCamera', cam_auto)
scene.collection.objects.link(ob_auto_camera)
ob_auto_camera.location = (6.00814, -7.13055, 7.55829)
ob_auto_camera.rotation_euler = (1.09748, -7.21219e-08, 0.694738)
scene.camera = ob_auto_camera
light_auto_sun = bpy.data.lights.new('AutoSun', 'SUN')
light_auto_sun.energy = 3.0
light_auto_sun.angle = 0.0523599
ob_auto_sun = bpy.data.objects.new('AutoSun', light_auto_sun)
scene.collection.objects.link(ob_auto_sun)
ob_auto_sun.rotation_euler = (0.872665, 0.174533, 0.523599)
bpy.context.view_layer.update()

